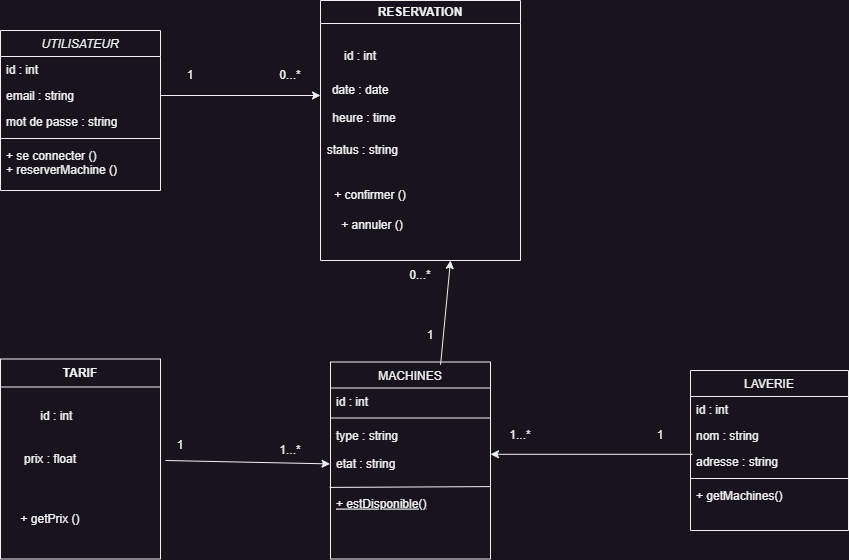

The diagram above was exported from draw.io. Its source (the exported page's mxGraphModel, read from the mxfile embedded in the PNG):
<mxGraphModel dx="1036" dy="606" grid="1" gridSize="10" guides="1" tooltips="1" connect="1" arrows="1" fold="1" page="1" pageScale="1" pageWidth="827" pageHeight="1169" math="0" shadow="0">
  <root>
    <mxCell id="WIyWlLk6GJQsqaUBKTNV-0" />
    <mxCell id="WIyWlLk6GJQsqaUBKTNV-1" parent="WIyWlLk6GJQsqaUBKTNV-0" />
    <mxCell id="zkfFHV4jXpPFQw0GAbJ--0" value="UTILISATEUR" style="swimlane;fontStyle=2;align=center;verticalAlign=top;childLayout=stackLayout;horizontal=1;startSize=26;horizontalStack=0;resizeParent=1;resizeLast=0;collapsible=1;marginBottom=0;rounded=0;shadow=0;strokeWidth=1;" parent="WIyWlLk6GJQsqaUBKTNV-1" vertex="1">
      <mxGeometry x="40" y="60" width="160" height="160" as="geometry">
        <mxRectangle x="230" y="140" width="160" height="26" as="alternateBounds" />
      </mxGeometry>
    </mxCell>
    <mxCell id="zkfFHV4jXpPFQw0GAbJ--1" value="id : int" style="text;align=left;verticalAlign=top;spacingLeft=4;spacingRight=4;overflow=hidden;rotatable=0;points=[[0,0.5],[1,0.5]];portConstraint=eastwest;" parent="zkfFHV4jXpPFQw0GAbJ--0" vertex="1">
      <mxGeometry y="26" width="160" height="26" as="geometry" />
    </mxCell>
    <mxCell id="zkfFHV4jXpPFQw0GAbJ--2" value="email : string" style="text;align=left;verticalAlign=top;spacingLeft=4;spacingRight=4;overflow=hidden;rotatable=0;points=[[0,0.5],[1,0.5]];portConstraint=eastwest;rounded=0;shadow=0;html=0;" parent="zkfFHV4jXpPFQw0GAbJ--0" vertex="1">
      <mxGeometry y="52" width="160" height="26" as="geometry" />
    </mxCell>
    <mxCell id="zkfFHV4jXpPFQw0GAbJ--3" value="mot de passe : string" style="text;align=left;verticalAlign=top;spacingLeft=4;spacingRight=4;overflow=hidden;rotatable=0;points=[[0,0.5],[1,0.5]];portConstraint=eastwest;rounded=0;shadow=0;html=0;" parent="zkfFHV4jXpPFQw0GAbJ--0" vertex="1">
      <mxGeometry y="78" width="160" height="26" as="geometry" />
    </mxCell>
    <mxCell id="zkfFHV4jXpPFQw0GAbJ--4" value="" style="line;html=1;strokeWidth=1;align=left;verticalAlign=middle;spacingTop=-1;spacingLeft=3;spacingRight=3;rotatable=0;labelPosition=right;points=[];portConstraint=eastwest;" parent="zkfFHV4jXpPFQw0GAbJ--0" vertex="1">
      <mxGeometry y="104" width="160" height="8" as="geometry" />
    </mxCell>
    <mxCell id="zkfFHV4jXpPFQw0GAbJ--5" value="+ se connecter ()&#10;+ reserverMachine ()" style="text;align=left;verticalAlign=top;spacingLeft=4;spacingRight=4;overflow=hidden;rotatable=0;points=[[0,0.5],[1,0.5]];portConstraint=eastwest;" parent="zkfFHV4jXpPFQw0GAbJ--0" vertex="1">
      <mxGeometry y="112" width="160" height="48" as="geometry" />
    </mxCell>
    <mxCell id="zkfFHV4jXpPFQw0GAbJ--6" value="MACHINES" style="swimlane;fontStyle=0;align=center;verticalAlign=top;childLayout=stackLayout;horizontal=1;startSize=26;horizontalStack=0;resizeParent=1;resizeLast=0;collapsible=1;marginBottom=0;rounded=0;shadow=0;strokeWidth=1;" parent="WIyWlLk6GJQsqaUBKTNV-1" vertex="1">
      <mxGeometry x="370" y="391.5" width="160" height="197" as="geometry">
        <mxRectangle x="130" y="380" width="160" height="26" as="alternateBounds" />
      </mxGeometry>
    </mxCell>
    <mxCell id="zkfFHV4jXpPFQw0GAbJ--7" value="id : int" style="text;align=left;verticalAlign=top;spacingLeft=4;spacingRight=4;overflow=hidden;rotatable=0;points=[[0,0.5],[1,0.5]];portConstraint=eastwest;" parent="zkfFHV4jXpPFQw0GAbJ--6" vertex="1">
      <mxGeometry y="26" width="160" height="26" as="geometry" />
    </mxCell>
    <mxCell id="zkfFHV4jXpPFQw0GAbJ--9" value="" style="line;html=1;strokeWidth=1;align=left;verticalAlign=middle;spacingTop=-1;spacingLeft=3;spacingRight=3;rotatable=0;labelPosition=right;points=[];portConstraint=eastwest;" parent="zkfFHV4jXpPFQw0GAbJ--6" vertex="1">
      <mxGeometry y="52" width="160" height="8" as="geometry" />
    </mxCell>
    <mxCell id="zkfFHV4jXpPFQw0GAbJ--8" value="type : string&#10;&#10;etat : string" style="text;align=left;verticalAlign=top;spacingLeft=4;spacingRight=4;overflow=hidden;rotatable=0;points=[[0,0.5],[1,0.5]];portConstraint=eastwest;rounded=0;shadow=0;html=0;" parent="zkfFHV4jXpPFQw0GAbJ--6" vertex="1">
      <mxGeometry y="60" width="160" height="68" as="geometry" />
    </mxCell>
    <mxCell id="zkfFHV4jXpPFQw0GAbJ--10" value="+ estDisponible()" style="text;align=left;verticalAlign=top;spacingLeft=4;spacingRight=4;overflow=hidden;rotatable=0;points=[[0,0.5],[1,0.5]];portConstraint=eastwest;fontStyle=4" parent="zkfFHV4jXpPFQw0GAbJ--6" vertex="1">
      <mxGeometry y="128" width="160" height="26" as="geometry" />
    </mxCell>
    <mxCell id="9Xz67CMQJQ4g--nujSjM-1" value="" style="endArrow=none;html=1;rounded=0;exitX=-0.005;exitY=0.962;exitDx=0;exitDy=0;exitPerimeter=0;entryX=1;entryY=0.95;entryDx=0;entryDy=0;entryPerimeter=0;" edge="1" parent="zkfFHV4jXpPFQw0GAbJ--6" source="zkfFHV4jXpPFQw0GAbJ--8" target="zkfFHV4jXpPFQw0GAbJ--8">
      <mxGeometry width="50" height="50" relative="1" as="geometry">
        <mxPoint x="270" y="-20" as="sourcePoint" />
        <mxPoint x="320" y="-70" as="targetPoint" />
      </mxGeometry>
    </mxCell>
    <mxCell id="zkfFHV4jXpPFQw0GAbJ--17" value="LAVERIE" style="swimlane;fontStyle=0;align=center;verticalAlign=top;childLayout=stackLayout;horizontal=1;startSize=26;horizontalStack=0;resizeParent=1;resizeLast=0;collapsible=1;marginBottom=0;rounded=0;shadow=0;strokeWidth=1;" parent="WIyWlLk6GJQsqaUBKTNV-1" vertex="1">
      <mxGeometry x="730" y="400" width="158" height="160" as="geometry">
        <mxRectangle x="550" y="140" width="160" height="26" as="alternateBounds" />
      </mxGeometry>
    </mxCell>
    <mxCell id="zkfFHV4jXpPFQw0GAbJ--18" value="id : int" style="text;align=left;verticalAlign=top;spacingLeft=4;spacingRight=4;overflow=hidden;rotatable=0;points=[[0,0.5],[1,0.5]];portConstraint=eastwest;" parent="zkfFHV4jXpPFQw0GAbJ--17" vertex="1">
      <mxGeometry y="26" width="158" height="26" as="geometry" />
    </mxCell>
    <mxCell id="zkfFHV4jXpPFQw0GAbJ--19" value="nom : string" style="text;align=left;verticalAlign=top;spacingLeft=4;spacingRight=4;overflow=hidden;rotatable=0;points=[[0,0.5],[1,0.5]];portConstraint=eastwest;rounded=0;shadow=0;html=0;" parent="zkfFHV4jXpPFQw0GAbJ--17" vertex="1">
      <mxGeometry y="52" width="158" height="26" as="geometry" />
    </mxCell>
    <mxCell id="zkfFHV4jXpPFQw0GAbJ--20" value="adresse : string" style="text;align=left;verticalAlign=top;spacingLeft=4;spacingRight=4;overflow=hidden;rotatable=0;points=[[0,0.5],[1,0.5]];portConstraint=eastwest;rounded=0;shadow=0;html=0;" parent="zkfFHV4jXpPFQw0GAbJ--17" vertex="1">
      <mxGeometry y="78" width="158" height="26" as="geometry" />
    </mxCell>
    <mxCell id="zkfFHV4jXpPFQw0GAbJ--23" value="" style="line;html=1;strokeWidth=1;align=left;verticalAlign=middle;spacingTop=-1;spacingLeft=3;spacingRight=3;rotatable=0;labelPosition=right;points=[];portConstraint=eastwest;" parent="zkfFHV4jXpPFQw0GAbJ--17" vertex="1">
      <mxGeometry y="104" width="158" height="8" as="geometry" />
    </mxCell>
    <mxCell id="zkfFHV4jXpPFQw0GAbJ--24" value="+ getMachines()" style="text;align=left;verticalAlign=top;spacingLeft=4;spacingRight=4;overflow=hidden;rotatable=0;points=[[0,0.5],[1,0.5]];portConstraint=eastwest;" parent="zkfFHV4jXpPFQw0GAbJ--17" vertex="1">
      <mxGeometry y="112" width="158" height="26" as="geometry" />
    </mxCell>
    <mxCell id="9Xz67CMQJQ4g--nujSjM-6" value="RESERVATION" style="swimlane;whiteSpace=wrap;html=1;" vertex="1" parent="WIyWlLk6GJQsqaUBKTNV-1">
      <mxGeometry x="360" y="30" width="200" height="260" as="geometry" />
    </mxCell>
    <mxCell id="9Xz67CMQJQ4g--nujSjM-7" value="id : int" style="text;html=1;align=center;verticalAlign=middle;whiteSpace=wrap;rounded=0;" vertex="1" parent="9Xz67CMQJQ4g--nujSjM-6">
      <mxGeometry x="10" y="41" width="60" height="30" as="geometry" />
    </mxCell>
    <mxCell id="9Xz67CMQJQ4g--nujSjM-8" value="date : date" style="text;html=1;align=center;verticalAlign=middle;whiteSpace=wrap;rounded=0;" vertex="1" parent="9Xz67CMQJQ4g--nujSjM-6">
      <mxGeometry x="10" y="75" width="60" height="30" as="geometry" />
    </mxCell>
    <mxCell id="9Xz67CMQJQ4g--nujSjM-10" value="heure : time" style="text;html=1;align=center;verticalAlign=middle;whiteSpace=wrap;rounded=0;" vertex="1" parent="9Xz67CMQJQ4g--nujSjM-6">
      <mxGeometry x="4" y="105" width="80" height="25" as="geometry" />
    </mxCell>
    <mxCell id="9Xz67CMQJQ4g--nujSjM-13" value="+ confirmer ()" style="text;html=1;align=center;verticalAlign=middle;whiteSpace=wrap;rounded=0;" vertex="1" parent="9Xz67CMQJQ4g--nujSjM-6">
      <mxGeometry x="10" y="180" width="80" height="30" as="geometry" />
    </mxCell>
    <mxCell id="9Xz67CMQJQ4g--nujSjM-14" value="+ annuler ()" style="text;html=1;align=center;verticalAlign=middle;whiteSpace=wrap;rounded=0;" vertex="1" parent="9Xz67CMQJQ4g--nujSjM-6">
      <mxGeometry x="14" y="210" width="76" height="30" as="geometry" />
    </mxCell>
    <mxCell id="9Xz67CMQJQ4g--nujSjM-15" value="status : string&amp;nbsp;" style="text;html=1;align=center;verticalAlign=middle;whiteSpace=wrap;rounded=0;" vertex="1" parent="9Xz67CMQJQ4g--nujSjM-6">
      <mxGeometry x="4" y="140" width="80" height="20" as="geometry" />
    </mxCell>
    <mxCell id="9Xz67CMQJQ4g--nujSjM-24" value="" style="endArrow=classic;html=1;rounded=0;exitX=1;exitY=0.5;exitDx=0;exitDy=0;" edge="1" parent="WIyWlLk6GJQsqaUBKTNV-1" source="zkfFHV4jXpPFQw0GAbJ--2">
      <mxGeometry width="50" height="50" relative="1" as="geometry">
        <mxPoint x="390" y="340" as="sourcePoint" />
        <mxPoint x="360" y="125" as="targetPoint" />
      </mxGeometry>
    </mxCell>
    <mxCell id="9Xz67CMQJQ4g--nujSjM-16" value="TARIF" style="swimlane;whiteSpace=wrap;html=1;startSize=28;" vertex="1" parent="WIyWlLk6GJQsqaUBKTNV-1">
      <mxGeometry x="40" y="388.5" width="160" height="200" as="geometry" />
    </mxCell>
    <mxCell id="9Xz67CMQJQ4g--nujSjM-17" value="id : int&amp;nbsp;" style="text;html=1;align=center;verticalAlign=middle;whiteSpace=wrap;rounded=0;" vertex="1" parent="9Xz67CMQJQ4g--nujSjM-16">
      <mxGeometry x="28" y="42" width="60" height="30" as="geometry" />
    </mxCell>
    <mxCell id="9Xz67CMQJQ4g--nujSjM-18" value="prix : float" style="text;html=1;align=center;verticalAlign=middle;whiteSpace=wrap;rounded=0;" vertex="1" parent="9Xz67CMQJQ4g--nujSjM-16">
      <mxGeometry x="20" y="85" width="60" height="30" as="geometry" />
    </mxCell>
    <mxCell id="9Xz67CMQJQ4g--nujSjM-22" value="+ getPrix ()" style="text;html=1;align=center;verticalAlign=middle;whiteSpace=wrap;rounded=0;" vertex="1" parent="9Xz67CMQJQ4g--nujSjM-16">
      <mxGeometry x="10" y="150" width="80" height="20" as="geometry" />
    </mxCell>
    <mxCell id="9Xz67CMQJQ4g--nujSjM-26" value="" style="endArrow=classic;html=1;rounded=0;exitX=0.25;exitY=1;exitDx=0;exitDy=0;entryX=-0.003;entryY=0.616;entryDx=0;entryDy=0;entryPerimeter=0;" edge="1" parent="WIyWlLk6GJQsqaUBKTNV-1" source="9Xz67CMQJQ4g--nujSjM-34" target="zkfFHV4jXpPFQw0GAbJ--8">
      <mxGeometry width="50" height="50" relative="1" as="geometry">
        <mxPoint x="390" y="340" as="sourcePoint" />
        <mxPoint x="200" y="497" as="targetPoint" />
      </mxGeometry>
    </mxCell>
    <mxCell id="9Xz67CMQJQ4g--nujSjM-28" value="1" style="text;html=1;align=center;verticalAlign=middle;whiteSpace=wrap;rounded=0;" vertex="1" parent="WIyWlLk6GJQsqaUBKTNV-1">
      <mxGeometry x="200" y="90" width="60" height="30" as="geometry" />
    </mxCell>
    <mxCell id="9Xz67CMQJQ4g--nujSjM-29" value="0...*" style="text;html=1;align=center;verticalAlign=middle;whiteSpace=wrap;rounded=0;" vertex="1" parent="WIyWlLk6GJQsqaUBKTNV-1">
      <mxGeometry x="300" y="90" width="60" height="30" as="geometry" />
    </mxCell>
    <mxCell id="9Xz67CMQJQ4g--nujSjM-30" value="0...*" style="text;html=1;align=center;verticalAlign=middle;whiteSpace=wrap;rounded=0;" vertex="1" parent="WIyWlLk6GJQsqaUBKTNV-1">
      <mxGeometry x="430" y="290" width="60" height="30" as="geometry" />
    </mxCell>
    <mxCell id="9Xz67CMQJQ4g--nujSjM-31" value="1" style="text;html=1;align=center;verticalAlign=middle;whiteSpace=wrap;rounded=0;" vertex="1" parent="WIyWlLk6GJQsqaUBKTNV-1">
      <mxGeometry x="440" y="350" width="60" height="30" as="geometry" />
    </mxCell>
    <mxCell id="9Xz67CMQJQ4g--nujSjM-32" value="1...*" style="text;html=1;align=center;verticalAlign=middle;whiteSpace=wrap;rounded=0;" vertex="1" parent="WIyWlLk6GJQsqaUBKTNV-1">
      <mxGeometry x="510" y="435" width="100" height="60" as="geometry" />
    </mxCell>
    <mxCell id="9Xz67CMQJQ4g--nujSjM-33" value="1" style="text;html=1;align=center;verticalAlign=middle;whiteSpace=wrap;rounded=0;" vertex="1" parent="WIyWlLk6GJQsqaUBKTNV-1">
      <mxGeometry x="670" y="450" width="60" height="30" as="geometry" />
    </mxCell>
    <mxCell id="9Xz67CMQJQ4g--nujSjM-34" value="1" style="text;html=1;align=center;verticalAlign=middle;whiteSpace=wrap;rounded=0;" vertex="1" parent="WIyWlLk6GJQsqaUBKTNV-1">
      <mxGeometry x="190" y="460" width="60" height="30" as="geometry" />
    </mxCell>
    <mxCell id="9Xz67CMQJQ4g--nujSjM-35" value="1...*" style="text;html=1;align=center;verticalAlign=middle;whiteSpace=wrap;rounded=0;" vertex="1" parent="WIyWlLk6GJQsqaUBKTNV-1">
      <mxGeometry x="300" y="465" width="60" height="30" as="geometry" />
    </mxCell>
    <mxCell id="9Xz67CMQJQ4g--nujSjM-37" value="" style="endArrow=classic;html=1;rounded=0;exitX=0.013;exitY=0.223;exitDx=0;exitDy=0;exitPerimeter=0;entryX=0.2;entryY=0.813;entryDx=0;entryDy=0;entryPerimeter=0;" edge="1" parent="WIyWlLk6GJQsqaUBKTNV-1" source="zkfFHV4jXpPFQw0GAbJ--20" target="9Xz67CMQJQ4g--nujSjM-32">
      <mxGeometry width="50" height="50" relative="1" as="geometry">
        <mxPoint x="390" y="340" as="sourcePoint" />
        <mxPoint x="440" y="290" as="targetPoint" />
      </mxGeometry>
    </mxCell>
    <mxCell id="9Xz67CMQJQ4g--nujSjM-38" value="" style="endArrow=classic;html=1;rounded=0;exitX=0.688;exitY=0.014;exitDx=0;exitDy=0;exitPerimeter=0;entryX=1;entryY=0;entryDx=0;entryDy=0;" edge="1" parent="WIyWlLk6GJQsqaUBKTNV-1" source="zkfFHV4jXpPFQw0GAbJ--6" target="9Xz67CMQJQ4g--nujSjM-30">
      <mxGeometry width="50" height="50" relative="1" as="geometry">
        <mxPoint x="390" y="340" as="sourcePoint" />
        <mxPoint x="440" y="290" as="targetPoint" />
      </mxGeometry>
    </mxCell>
  </root>
</mxGraphModel>